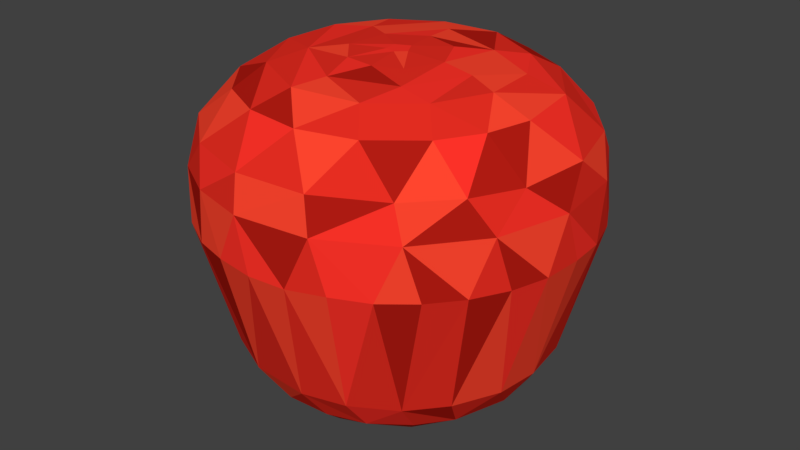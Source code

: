 # Source: Apple.blend  (saved by Blender 2.80.75; exported with 4.5.12 LTS)
import bpy
from mathutils import Matrix  # noqa: F401  (used for matrix-valued properties, if any)

bpy.ops.wm.read_factory_settings(use_empty=True)
scene = bpy.context.scene
scene.name = 'Scene'

# ---- collections
col_collection_1 = bpy.data.collections.new('Collection 1'); scene.collection.children.link(col_collection_1)

# ---- materials (node trees are filled in below, after node groups)
mat_apple1 = bpy.data.materials.new('Apple1')
mat_apple1.alpha_threshold = 0.0
mat_apple1.use_transparent_shadow = False
mat_apple1.diffuse_color = (0.8, 0.02655, 0.01561, 1.0)
mat_apple1.roughness = 0.5
mat_top1 = bpy.data.materials.new('Top1')
mat_top1.alpha_threshold = 0.0
mat_top1.use_transparent_shadow = False
mat_top1.diffuse_color = (0.5071, 0.2122, 0.008912, 1.0)
mat_top1.roughness = 0.5
mat_apple2 = bpy.data.materials.new('Apple2')
mat_apple2.alpha_threshold = 0.0
mat_apple2.use_transparent_shadow = False
mat_apple2.diffuse_color = (0.448, 0.0115, 0.006368, 1.0)
mat_apple2.roughness = 0.5
mat_apple3 = bpy.data.materials.new('Apple3')
mat_apple3.alpha_threshold = 0.0
mat_apple3.use_transparent_shadow = False
mat_apple3.diffuse_color = (1.0, 0.05953, 0.02757, 1.0)
mat_apple3.roughness = 0.5
mat_apple4 = bpy.data.materials.new('Apple4')
mat_apple4.alpha_threshold = 0.0
mat_apple4.use_transparent_shadow = False
mat_apple4.diffuse_color = (1.0, 0.03225, 0.02174, 1.0)
mat_apple4.roughness = 0.5
mat_top2_001 = bpy.data.materials.new('Top2.001')
mat_top2_001.alpha_threshold = 0.0
mat_top2_001.use_transparent_shadow = False
mat_top2_001.diffuse_color = (0.8, 0.2355, 0.04549, 1.0)
mat_top2_001.roughness = 0.5
mat_apple1_001 = bpy.data.materials.new('Apple1.001')
mat_apple1_001.alpha_threshold = 0.0
mat_apple1_001.use_transparent_shadow = False
mat_apple1_001.diffuse_color = (0.8, 0.02655, 0.01561, 1.0)
mat_apple1_001.roughness = 0.5
mat_top1_001 = bpy.data.materials.new('Top1.001')
mat_top1_001.alpha_threshold = 0.0
mat_top1_001.use_transparent_shadow = False
mat_top1_001.diffuse_color = (0.5071, 0.2122, 0.008912, 1.0)
mat_top1_001.roughness = 0.5
mat_apple2_001 = bpy.data.materials.new('Apple2.001')
mat_apple2_001.alpha_threshold = 0.0
mat_apple2_001.use_transparent_shadow = False
mat_apple2_001.diffuse_color = (0.448, 0.0115, 0.006368, 1.0)
mat_apple2_001.roughness = 0.5
mat_apple3_001 = bpy.data.materials.new('Apple3.001')
mat_apple3_001.alpha_threshold = 0.0
mat_apple3_001.use_transparent_shadow = False
mat_apple3_001.diffuse_color = (1.0, 0.05953, 0.02757, 1.0)
mat_apple3_001.roughness = 0.5
mat_apple4_001 = bpy.data.materials.new('Apple4.001')
mat_apple4_001.alpha_threshold = 0.0
mat_apple4_001.use_transparent_shadow = False
mat_apple4_001.diffuse_color = (1.0, 0.03225, 0.02174, 1.0)
mat_apple4_001.roughness = 0.5
mat_top2 = bpy.data.materials.new('Top2')
mat_top2.alpha_threshold = 0.0
mat_top2.use_transparent_shadow = False
mat_top2.diffuse_color = (0.8, 0.2387, 0.006567, 1.0)
mat_top2.roughness = 0.5

# ---- material node trees

# ---- world
world_world = bpy.data.worlds.new('World'); scene.world = world_world
world_world.color = (0.05088, 0.05088, 0.05088)
world_world.use_sun_shadow = False
world_world.sun_shadow_jitter_overblur = 0.0
world_world.cycles.sampling_method = 'MANUAL'

# ---- meshes
me_sphere = bpy.data.meshes.new('Sphere')
me_sphere.from_pydata([(-0.07893, 0.2421, 1.523), (-2.535e-08, 0.9451, 1.207), (-0.1054, 0.9914, 1.046), (0.003109, 1.005, 0.7757), (0.008934, 0.7744, 1.397), (0.1992, 0.9855, 0.7757), (0.1405, 0.7064, -0.04789), (0.1836, 0.575, 1.49), (0.2763, 0.911, 1.203), (0.2794, 0.958, 1.031), (0.3878, 0.9278, 0.784), (0.3138, 0.7579, 0.1091), (0.1758, 0.5712, -0.1502), (0.0453, 0.46, -0.2159), (0.3684, 0.6762, 1.396), (0.5518, 0.8258, 1.037), (0.5612, 0.8343, 0.7757), (0.3495, 0.6341, -0.04675), (0.6057, 0.7306, 1.208), (0.7597, 0.6461, 1.038), (0.7132, 0.7088, 0.7757), (0.5121, 0.6468, 0.1104), (0.5093, 0.5093, -0.04789), (0.3256, 0.3256, -0.2158), (0.1452, 0.2147, 1.523), (0.2377, 0.3702, 1.508), (0.4288, 0.4288, 1.489), (0.7858, 0.525, 1.207), (0.8376, 0.5562, 0.7758), (0.6834, 0.4566, 0.1114), (0.4326, 0.4164, -0.1506), (0.1838, 0.258, -0.2529), (0.02496, 0.06025, -0.2814), (0.6489, 0.4228, 1.397), (0.9492, 0.3062, 1.038), (0.9303, 0.3819, 0.784), (0.6429, 0.3331, -0.04675), (0.575, 0.1836, 1.489), (0.9121, 0.2642, 1.205), (0.9867, 0.1931, 0.7757), (0.7788, 0.2618, 0.1053), (0.7064, 0.1405, -0.04789), (0.5663, 0.1718, -0.1533), (0.7669, 0.06935, 1.396), (0.9451, -3.389e-07, 1.207), (1.006, -0.003224, 0.784), (0.4524, 0.07834, -0.2158), (0.253, 0.02296, 1.524), (0.4371, 0.05345, 1.509), (0.5972, -0.1188, 1.49), (0.9941, -0.08033, 1.038), (0.9855, -0.1992, 0.7757), (0.8197, -0.05613, 0.1053), (0.718, -0.08345, -0.04856), (0.7361, -0.2184, 1.397), (0.9048, -0.2842, 1.21), (0.9278, -0.3878, 0.784), (0.591, -0.1059, -0.1506), (0.155, -0.03082, -0.2738), (0.5965, -0.4895, 1.395), (0.8877, -0.4546, 1.038), (0.8343, -0.5612, 0.7757), (0.7358, -0.3656, 0.1053), (0.6314, -0.3519, -0.04856), (0.2, -0.159, 1.524), (0.7264, -0.6117, 1.205), (0.7088, -0.7134, 0.784), (0.5093, -0.5093, -0.04789), (0.4028, -0.2301, -0.2159), (0.4294, -0.4294, 1.488), (0.4431, -0.8392, 1.208), (0.6461, -0.7597, 1.038), (0.556, -0.8377, 0.7757), (0.5399, -0.6193, 0.1053), (0.4282, -0.4232, -0.1507), (0.3146, -0.1065, -0.2526), (0.3167, -0.3023, 1.507), (0.3819, -0.9301, 0.7757), (0.3331, -0.6429, -0.04675), (0.1842, -0.5743, 1.489), (0.2892, -0.7146, 1.398), (0.08367, -0.9446, 1.21), (0.3062, -0.9492, 1.038), (0.1931, -0.9867, 0.7757), (0.2533, -0.7851, 0.1104), (0.1405, -0.7064, -0.04789), (0.1752, -0.423, -0.2158), (-0.0356, -0.4366, 1.51), (-0.003224, -1.006, 0.784), (8.94e-05, -0.8203, 0.1091), (0.1104, -0.5874, -0.1528), (-0.06935, -0.7669, 1.396), (-0.08033, -0.9941, 1.038), (-0.1992, -0.9855, 0.7757), (-0.08345, -0.718, -0.04856), (-0.08983, -0.4516, -0.2159), (-0.00145, -0.2592, 1.523), (-0.1037, -0.5991, 1.49), (-0.2937, -0.709, 1.395), (-0.2871, -0.9052, 1.205), (-0.3876, -0.9277, 0.7757), (-0.2256, -0.7935, 0.1104), (-0.1768, -0.5682, -0.1515), (-0.525, -0.7858, 1.207), (-0.4546, -0.8877, 1.038), (-0.5612, -0.8343, 0.7757), (-0.4566, -0.6834, 0.1114), (-0.3519, -0.6314, -0.04856), (-0.04136, -0.3188, -0.2615), (-0.3745, -0.473, 1.489), (-0.499, -0.5868, 1.395), (-0.7132, -0.7088, 0.7757), (-0.6285, -0.5345, 0.1104), (-0.5093, -0.5093, -0.04789), (-0.1841, -0.1751, 1.522), (-0.744, -0.589, 1.208), (-0.7597, -0.6461, 1.038), (-0.8377, -0.556, 0.7757), (-0.4187, -0.4187, -0.1559), (-0.3238, -0.3238, -0.2158), (-0.2799, -0.1396, -0.2528), (-0.02955, -0.1486, -0.2774), (-0.3339, -0.2835, 1.507), (-0.6853, -0.3541, 1.394), (-0.9303, -0.3819, 0.784), (-0.7578, -0.314, 0.1091), (-0.6429, -0.3331, -0.04675), (-0.5558, -0.2466, 1.489), (-0.9127, -0.2595, 1.208), (-0.9492, -0.3062, 1.038), (-0.9867, -0.1931, 0.7757), (-0.7064, -0.1405, -0.04789), (-0.2508, -0.04461, 1.526), (-0.7669, -0.06935, 1.396), (-1.005, 0.003109, 0.7757), (-0.8195, -0.09525, 0.1104), (-0.5929, -0.1179, -0.1488), (-0.4516, -0.08983, -0.2159), (-0.9426, 0.1096, 1.208), (-0.9941, 0.08033, 1.038), (-0.9857, 0.1993, 0.784), (-0.718, 0.08345, -0.04856), (-0.4415, 0.04349, 1.508), (-0.5992, 0.1062, 1.488), (-0.7337, 0.2226, 1.398), (-0.8289, 0.4619, 1.208), (-0.9176, 0.3801, 1.037), (-0.9277, 0.3876, 0.7757), (-0.793, 0.215, 0.1053), (-0.5682, 0.1768, -0.1515), (-0.2249, 0.118, 1.523), (-0.8344, 0.5614, 0.784), (-0.6821, 0.4557, 0.1091), (-0.6314, 0.3519, -0.04856), (-0.603, 0.481, 1.394), (-0.589, 0.744, 1.208), (-0.7819, 0.6191, 1.038), (-0.7088, 0.7132, 0.7757), (-0.5093, 0.5093, -0.04789), (-0.4575, 0.3754, -0.1533), (-0.4076, 0.2179, -0.2159), (-0.2889, 0.1299, -0.2436), (-0.2046, 0.3829, 1.507), (-0.4379, 0.4221, 1.489), (-0.556, 0.8377, 0.7757), (-0.5345, 0.6285, 0.1104), (-0.3668, 0.6801, 1.394), (-0.4855, 0.8712, 1.038), (-0.3819, 0.9301, 0.7757), (-0.3331, 0.6429, -0.04675), (-0.2824, 0.5283, -0.149), (-0.2152, 0.4026, -0.2158), (-0.1388, 0.05747, -0.2619), (-0.1188, 0.5972, 1.488), (-0.2679, 0.9081, 1.21), (-0.193, 0.9869, 0.784), (-0.2356, 0.7908, 0.1099), (0.06645, 0.8223, 0.1104), (-0.07049, 0.7157, -0.05256), (-0.05801, 0.589, -0.1533), (-0.08231, 0.3017, -0.2551), (0.02688, 0.05389, 1.534), (0.06019, -0.0182, 1.534), (-0.01364, -0.05974, 1.534), (-0.05788, -0.01154, 1.534), (-0.03952, 0.04544, 1.534)], [], [(162, 7, 173), (177, 6, 178), (178, 12, 179), (1, 4, 8), (2, 8, 9), (13, 31, 180), (3, 9, 5), (0, 25, 162), (5, 10, 11), (5, 11, 177), (6, 11, 17), (7, 14, 4), (5, 9, 10), (114, 183, 184), (12, 23, 13), (8, 15, 9), (10, 15, 16), (10, 16, 11), (7, 25, 26), (12, 17, 30), (14, 18, 8), (17, 21, 22), (26, 33, 14), (18, 19, 15), (16, 19, 20), (20, 19, 28), (20, 29, 21), (22, 29, 36), (33, 27, 18), (25, 37, 26), (30, 36, 42), (27, 33, 38), (23, 42, 46), (27, 34, 19), (23, 75, 31), (28, 34, 35), (31, 58, 32), (28, 35, 40), (24, 48, 25), (35, 34, 39), (35, 39, 40), (36, 40, 41), (37, 43, 33), (41, 52, 53), (41, 57, 42), (43, 44, 38), (38, 50, 34), (39, 50, 45), (39, 45, 52), (39, 52, 40), (37, 48, 49), (45, 51, 52), (49, 54, 43), (43, 55, 44), (46, 57, 68), (45, 50, 51), (55, 60, 50), (51, 60, 56), (96, 183, 114), (51, 56, 62), (47, 76, 48), (51, 62, 52), (53, 62, 63), (56, 61, 62), (76, 69, 49), (49, 59, 54), (63, 74, 57), (55, 59, 65), (56, 60, 61), (65, 71, 60), (61, 71, 66), (61, 66, 73), (61, 73, 62), (63, 73, 67), (32, 58, 121), (66, 72, 73), (67, 73, 78), (59, 69, 80), (59, 70, 65), (68, 74, 86), (66, 71, 72), (58, 75, 121), (70, 82, 71), (86, 108, 75), (72, 82, 77), (72, 84, 73), (69, 76, 79), (74, 78, 90), (96, 87, 76), (78, 84, 85), (80, 81, 70), (77, 82, 83), (114, 184, 132), (81, 92, 82), (83, 92, 88), (96, 182, 183), (83, 88, 89), (83, 89, 84), (87, 97, 79), (85, 89, 94), (80, 97, 91), (90, 95, 86), (90, 94, 102), (81, 91, 99), (88, 92, 93), (88, 93, 89), (93, 104, 100), (24, 182, 47), (94, 101, 107), (91, 97, 98), (99, 104, 92), (87, 109, 97), (98, 109, 110), (102, 107, 118), (98, 103, 99), (95, 118, 119), (100, 104, 105), (132, 184, 150), (96, 122, 87), (100, 106, 101), (105, 116, 111), (105, 112, 106), (107, 112, 113), (103, 110, 115), (103, 116, 104), (119, 120, 108), (113, 112, 126), (110, 127, 123), (111, 116, 117), (122, 127, 109), (120, 172, 121), (32, 121, 172), (117, 124, 125), (117, 125, 112), (126, 136, 118), (115, 123, 128), (118, 137, 119), (115, 129, 116), (117, 129, 124), (124, 129, 130), (124, 130, 125), (132, 142, 122), (126, 135, 131), (127, 133, 123), (142, 143, 127), (131, 135, 141), (128, 133, 138), (128, 139, 129), (120, 137, 161), (130, 139, 134), (137, 149, 160), (134, 139, 140), (134, 140, 148), (134, 148, 135), (143, 144, 133), (136, 141, 149), (140, 147, 148), (141, 148, 153), (138, 144, 145), (138, 146, 139), (140, 146, 147), (145, 156, 146), (147, 156, 151), (147, 151, 152), (142, 150, 162), (147, 152, 148), (143, 162, 163), (144, 163, 154), (149, 153, 159), (153, 165, 158), (145, 154, 155), (151, 156, 157), (151, 157, 152), (155, 167, 156), (161, 171, 180), (157, 167, 164), (158, 165, 169), (163, 166, 154), (158, 170, 159), (159, 171, 160), (164, 176, 165), (163, 162, 173), (155, 166, 174), (164, 167, 168), (168, 2, 175), (172, 180, 32), (168, 175, 176), (169, 176, 178), (173, 4, 166), (170, 178, 179), (171, 179, 13), (174, 2, 167), (174, 4, 1), (175, 2, 3), (175, 3, 176), (162, 25, 7), (173, 7, 4), (178, 6, 12), (179, 12, 13), (2, 1, 8), (3, 2, 9), (180, 31, 32), (0, 24, 25), (3, 5, 177), (6, 177, 11), (6, 17, 12), (4, 14, 8), (12, 30, 23), (8, 18, 15), (31, 13, 23), (10, 9, 15), (11, 16, 21), (17, 11, 21), (7, 26, 14), (16, 20, 21), (30, 17, 22), (14, 33, 18), (16, 15, 19), (64, 47, 182), (0, 150, 185), (20, 28, 29), (22, 21, 29), (22, 36, 30), (18, 27, 19), (25, 48, 37), (36, 29, 40), (33, 26, 37), (23, 30, 42), (27, 38, 34), (23, 46, 75), (28, 19, 34), (31, 75, 58), (24, 47, 48), (29, 28, 40), (42, 36, 41), (33, 43, 38), (41, 40, 52), (43, 37, 49), (41, 53, 57), (42, 57, 46), (38, 44, 50), (39, 34, 50), (43, 54, 55), (44, 55, 50), (75, 46, 68), (53, 63, 57), (51, 50, 60), (47, 64, 76), (49, 48, 76), (53, 52, 62), (24, 0, 181), (49, 69, 59), (55, 54, 59), (68, 57, 74), (55, 65, 60), (63, 67, 74), (61, 60, 71), (63, 62, 73), (67, 78, 74), (59, 80, 70), (65, 70, 71), (75, 68, 86), (86, 74, 90), (72, 71, 82), (75, 108, 121), (64, 96, 76), (72, 77, 84), (78, 73, 84), (80, 69, 79), (77, 83, 84), (76, 87, 79), (90, 78, 85), (70, 81, 82), (108, 86, 95), (83, 82, 92), (96, 64, 182), (85, 84, 89), (80, 79, 97), (85, 94, 90), (81, 80, 91), (89, 93, 101), (94, 89, 101), (95, 90, 102), (81, 99, 92), (93, 92, 104), (24, 181, 182), (93, 100, 101), (94, 107, 102), (99, 91, 98), (87, 122, 109), (107, 101, 106), (98, 97, 109), (98, 110, 103), (95, 102, 118), (99, 103, 104), (108, 95, 119), (96, 114, 122), (100, 105, 106), (105, 104, 116), (108, 120, 121), (105, 111, 112), (107, 106, 112), (107, 113, 118), (103, 115, 116), (110, 109, 127), (113, 126, 118), (110, 123, 115), (111, 117, 112), (114, 132, 122), (126, 112, 125), (118, 136, 137), (115, 128, 129), (120, 119, 137), (117, 116, 129), (136, 126, 131), (123, 133, 128), (125, 130, 135), (122, 142, 127), (126, 125, 135), (130, 134, 135), (133, 127, 143), (131, 141, 136), (128, 138, 139), (130, 129, 139), (120, 161, 172), (133, 144, 138), (137, 136, 149), (161, 137, 160), (142, 132, 150), (141, 135, 148), (141, 153, 149), (138, 145, 146), (140, 139, 146), (0, 185, 181), (160, 149, 159), (147, 146, 156), (143, 142, 162), (153, 148, 152), (144, 143, 163), (145, 144, 154), (152, 157, 165), (153, 152, 165), (153, 158, 159), (145, 155, 156), (161, 160, 171), (157, 156, 167), (161, 180, 172), (150, 184, 185), (162, 150, 0), (157, 164, 165), (158, 169, 170), (155, 154, 166), (159, 170, 171), (164, 168, 176), (169, 165, 176), (166, 163, 173), (155, 174, 167), (180, 171, 13), (168, 167, 2), (170, 169, 178), (166, 4, 174), (171, 170, 179), (178, 176, 177), (2, 174, 1), (176, 3, 177), (181, 185, 184, 183, 182)])
me_sphere.polygons.foreach_set('material_index', [0, 4, 4, 4, 4, 0, 0, 0, 0, 4, 2, 0, 2, 3, 4, 4, 4, 0, 3, 3, 4, 0, 2, 4, 0, 2, 4, 4, 0, 0, 0, 0, 3, 4, 4, 4, 0, 0, 3, 3, 2, 0, 4, 3, 2, 2, 3, 0, 2, 3, 3, 3, 4, 0, 2, 3, 0, 2, 0, 0, 3, 4, 4, 0, 0, 2, 0, 2, 0, 4, 3, 3, 0, 0, 3, 4, 2, 0, 4, 0, 0, 0, 4, 0, 4, 4, 4, 0, 3, 0, 0, 0, 0, 0, 4, 0, 3, 0, 3, 4, 3, 3, 0, 3, 0, 3, 2, 0, 0, 3, 4, 0, 0, 3, 2, 2, 0, 0, 4, 3, 2, 0, 0, 3, 2, 3, 4, 0, 3, 4, 2, 0, 4, 0, 4, 0, 3, 4, 4, 0, 3, 2, 0, 0, 3, 0, 0, 3, 3, 4, 2, 4, 3, 0, 2, 2, 2, 0, 0, 0, 3, 0, 3, 4, 0, 4, 0, 2, 4, 0, 3, 4, 3, 2, 2, 0, 0, 2, 2, 4, 2, 0, 0, 4, 4, 2, 3, 4, 4, 4, 2, 2, 2, 0, 0, 4, 3, 3, 0, 0, 3, 4, 0, 4, 4, 0, 4, 0, 0, 0, 4, 4, 0, 4, 4, 0, 2, 0, 0, 0, 0, 0, 0, 4, 3, 4, 2, 2, 0, 4, 3, 3, 4, 4, 3, 4, 0, 4, 2, 0, 0, 3, 0, 0, 0, 3, 4, 2, 2, 2, 0, 2, 4, 2, 3, 0, 0, 0, 4, 0, 0, 3, 4, 0, 0, 4, 0, 0, 4, 4, 3, 4, 3, 3, 0, 0, 0, 0, 2, 4, 3, 0, 0, 2, 3, 0, 4, 3, 2, 4, 0, 0, 4, 4, 0, 4, 0, 2, 3, 3, 0, 2, 4, 3, 0, 3, 2, 2, 0, 4, 4, 2, 4, 4, 0, 3, 0, 0, 0, 3, 3, 3, 3, 2, 0, 4, 3, 0, 4, 3, 0, 4, 3, 4, 2, 2, 4, 0, 0, 3, 2, 4, 2, 0, 0, 3, 0, 4, 3, 0, 3, 3, 0, 0, 4, 0, 4, 0, 0, 0, 0, 3, 0, 4, 0, 4])
_uv = me_sphere.uv_layers.new(name='UVMap')
_uv.uv.foreach_set('vector', [0.2682, 0.2822, 0.2664, 0.154, 0.3015, 0.231, 0.4367, 0.8553, 0.3952, 0.8527, 0.4029, 0.8008, 0.7729, 0.3826, 0.7581, 0.3006, 0.7936, 0.3517, 0.364, 0.1512, 0.3255, 0.1729, 0.3292, 0.08276, 0.6536, 0.8585, 0.6702, 0.946, 0.634, 0.9502, 0.7984, 0.3023, 0.8062, 0.2305, 0.843, 0.2938, 0.5908, 0.8821, 0.634, 0.9502, 0.5823, 0.9286, 0.2284, 0.2676, 0.2206, 0.1671, 0.2682, 0.2822, 0.8111, 0.9547, 0.802, 0.9139, 0.9568, 0.8772, 0.5823, 0.9286, 0.4244, 0.9079, 0.4367, 0.8553, 1.0, 0.8867, 0.9568, 0.8772, 0.9919, 0.8393, 0.2664, 0.154, 0.2693, 0.09111, 0.3255, 0.1729, 0.8111, 0.9547, 0.7521, 0.9373, 0.802, 0.9139, 0.1559, 0.3514, 0.1641, 0.2901, 0.1782, 0.2953, 0.7581, 0.3006, 0.7729, 0.2165, 0.7984, 0.3023, 0.7155, 0.9258, 0.7413, 0.8656, 0.7521, 0.9373, 0.802, 0.9139, 0.7413, 0.8656, 0.798, 0.8658, 0.802, 0.9139, 0.798, 0.8658, 0.9568, 0.8772, 0.2664, 0.154, 0.2206, 0.1671, 0.2122, 0.1089, 0.7581, 0.3006, 0.7166, 0.2802, 0.7395, 0.2152, 0.2693, 0.09111, 0.2596, 0.01998, 0.3292, 0.08276, 0.9919, 0.8393, 0.9499, 0.8211, 0.9876, 0.7847, 0.2122, 0.1089, 0.1902, 0.05104, 0.2693, 0.09111, 0.7034, 0.8336, 0.7355, 0.79, 0.7413, 0.8656, 0.798, 0.8658, 0.7355, 0.79, 0.7938, 0.8121, 0.7938, 0.8121, 0.7355, 0.79, 0.7913, 0.755, 0.7938, 0.8121, 0.9459, 0.7477, 0.9499, 0.8211, 0.9876, 0.7847, 0.9459, 0.7477, 0.985, 0.7202, 0.1902, 0.05104, 0.2003, 0.0, 0.2596, 0.01998, 0.2206, 0.1671, 0.1485, 0.1032, 0.2122, 0.1089, 0.7395, 0.2152, 0.714, 0.1556, 0.7546, 0.1351, 0.2003, 0.0, 0.1902, 0.05104, 0.1354, 0.00164, 0.7729, 0.2165, 0.7546, 0.1351, 0.7895, 0.1373, 0.6998, 0.755, 0.734, 0.6747, 0.7355, 0.79, 0.7729, 0.2165, 0.8397, 0.1251, 0.8062, 0.2305, 0.7913, 0.755, 0.734, 0.6747, 0.789, 0.6965, 0.8062, 0.2305, 0.8533, 0.174, 0.8603, 0.2201, 0.7913, 0.755, 0.789, 0.6965, 0.947, 0.6834, 0.2002, 0.212, 0.1371, 0.1569, 0.2206, 0.1671, 0.789, 0.6965, 0.734, 0.6747, 0.7922, 0.639, 0.789, 0.6965, 0.7922, 0.639, 0.947, 0.6834, 0.985, 0.7202, 0.947, 0.6834, 0.9863, 0.6608, 0.1485, 0.1032, 0.1078, 0.06732, 0.1902, 0.05104, 0.9863, 0.6608, 0.9517, 0.594, 0.9906, 0.6001, 0.7326, 0.101, 0.7922, 0.06996, 0.7546, 0.1351, 0.1078, 0.06732, 0.07936, 0.02844, 0.1354, 0.00164, 0.6999, 0.6691, 0.74, 0.5667, 0.734, 0.6747, 0.7922, 0.639, 0.74, 0.5667, 0.7936, 0.5847, 0.7922, 0.639, 0.7936, 0.5847, 0.9517, 0.594, 0.7922, 0.639, 0.9517, 0.594, 0.947, 0.6834, 0.1485, 0.1032, 0.1371, 0.1569, 0.08589, 0.1379, 0.7936, 0.5847, 0.8003, 0.5357, 0.9517, 0.594, 0.08589, 0.1379, 0.05348, 0.1141, 0.1078, 0.06732, 0.1078, 0.06732, 0.02674, 0.07728, 0.07936, 0.02844, 0.7895, 0.1373, 0.7922, 0.06996, 0.8439, 0.08044, 0.7936, 0.5847, 0.74, 0.5667, 0.8003, 0.5357, 0.6649, 0.05332, 0.6241, 0.08376, 0.6284, 0.0, 0.568, 0.02061, 0.6241, 0.08376, 0.5677, 0.06385, 0.1206, 0.3144, 0.1641, 0.2901, 0.1559, 0.3514, 0.8003, 0.5357, 0.805, 0.4938, 0.9619, 0.5238, 0.151, 0.2093, 0.07847, 0.2365, 0.1371, 0.1569, 0.8003, 0.5357, 0.9619, 0.5238, 0.9517, 0.594, 0.9906, 0.6001, 0.9619, 0.5238, 1.0, 0.5411, 0.5677, 0.06385, 0.5643, 0.1139, 0.418, 0.1106, 0.07847, 0.2365, 0.04105, 0.224, 0.08589, 0.1379, 0.08589, 0.1379, 0.01366, 0.1874, 0.05348, 0.1141, 0.8189, 0.009447, 0.8665, 0.03409, 0.7922, 0.06996, 0.6649, 0.05332, 0.7065, 0.1627, 0.6609, 0.1484, 0.5677, 0.06385, 0.6241, 0.08376, 0.5643, 0.1139, 0.6609, 0.1484, 0.6221, 0.1915, 0.6241, 0.08376, 0.5643, 0.1139, 0.6221, 0.1915, 0.5652, 0.169, 0.5643, 0.1139, 0.5652, 0.169, 0.4163, 0.199, 0.5643, 0.1139, 0.4163, 0.199, 0.418, 0.1106, 0.3847, 0.1354, 0.4163, 0.199, 0.3838, 0.1904, 0.8603, 0.2201, 0.8533, 0.174, 0.901, 0.1858, 0.5652, 0.169, 0.5631, 0.2267, 0.4163, 0.199, 0.3838, 0.1904, 0.4163, 0.199, 0.3839, 0.2555, 0.01366, 0.1874, 0.04105, 0.224, 0.0, 0.2989, 0.7065, 0.1627, 0.6611, 0.255, 0.6609, 0.1484, 0.8439, 0.08044, 0.8665, 0.03409, 0.91, 0.08462, 0.5652, 0.169, 0.6221, 0.1915, 0.5631, 0.2267, 0.8533, 0.174, 0.8397, 0.1251, 0.901, 0.1858, 0.6611, 0.255, 0.6228, 0.3069, 0.6221, 0.1915, 0.91, 0.08462, 0.9297, 0.151, 0.8397, 0.1251, 0.5631, 0.2267, 0.6228, 0.3069, 0.5636, 0.2851, 0.5631, 0.2267, 0.4179, 0.2971, 0.4163, 0.199, 0.04105, 0.224, 0.07847, 0.2365, 0.0371, 0.3083, 0.8665, 0.03409, 0.9113, 0.006672, 0.943, 0.06268, 0.1206, 0.3144, 0.08752, 0.3477, 0.07847, 0.2365, 0.3839, 0.2555, 0.4179, 0.2971, 0.3847, 0.3142, 0.7071, 0.2751, 0.6636, 0.3626, 0.6611, 0.255, 0.5636, 0.2851, 0.6228, 0.3069, 0.5646, 0.3418, 0.1559, 0.3514, 0.1782, 0.2953, 0.1887, 0.3515, 0.6636, 0.3626, 0.6261, 0.4122, 0.6228, 0.3069, 0.5646, 0.3418, 0.6261, 0.4122, 0.5682, 0.3947, 0.1206, 0.3144, 0.1649, 0.265, 0.1641, 0.2901, 0.5646, 0.3418, 0.5682, 0.3947, 0.4196, 0.367, 0.5646, 0.3418, 0.4196, 0.367, 0.4179, 0.2971, 0.08752, 0.3477, 0.06147, 0.3877, 0.0371, 0.3083, 0.3182, 0.5918, 0.3183, 0.6608, 0.2889, 0.6228, 0.0, 0.2989, 0.06147, 0.3877, 0.02611, 0.4006, 0.943, 0.06268, 0.9575, 0.132, 0.91, 0.08462, 0.2933, 0.5575, 0.2889, 0.6228, 0.2496, 0.5941, 0.6636, 0.3626, 0.7093, 0.3744, 0.6669, 0.4512, 0.5682, 0.3947, 0.6261, 0.4122, 0.5686, 0.4417, 0.5682, 0.3947, 0.5686, 0.4417, 0.4196, 0.367, 0.5686, 0.4417, 0.6313, 0.4916, 0.5713, 0.481, 0.2002, 0.212, 0.1649, 0.265, 0.151, 0.2093, 0.2889, 0.6228, 0.2819, 0.6883, 0.236, 0.6492, 0.02611, 0.4006, 0.06147, 0.3877, 0.06049, 0.4521, 0.6669, 0.4512, 0.6313, 0.4916, 0.6261, 0.4122, 0.08752, 0.3477, 0.1142, 0.4423, 0.06147, 0.3877, 0.06049, 0.4521, 0.1142, 0.4423, 0.1058, 0.49, 0.2496, 0.5941, 0.236, 0.6492, 0.1895, 0.6091, 0.06049, 0.4521, 0.0723, 0.5225, 0.0243, 0.4756, 0.2415, 0.5543, 0.1895, 0.6091, 0.1862, 0.5716, 0.2817, 0.8851, 0.2649, 0.953, 0.241, 0.8981, 0.1887, 0.3515, 0.1782, 0.2953, 0.2186, 0.3228, 0.1206, 0.3144, 0.1484, 0.4059, 0.08752, 0.3477, 0.2817, 0.8851, 0.2302, 0.7074, 0.2819, 0.6883, 0.241, 0.8981, 0.1797, 0.9675, 0.1976, 0.9047, 0.241, 0.8981, 0.18, 0.7139, 0.2302, 0.7074, 0.236, 0.6492, 0.18, 0.7139, 0.1925, 0.6571, 0.0723, 0.5225, 0.1058, 0.49, 0.1338, 0.5539, 0.2368, 0.9921, 0.1797, 0.9675, 0.2649, 0.953, 0.9764, 0.207, 0.9416, 0.238, 0.9297, 0.151, 0.1925, 0.6571, 0.18, 0.7139, 0.1428, 0.656, 0.1058, 0.49, 0.1778, 0.4598, 0.1711, 0.508, 0.1976, 0.9047, 0.1797, 0.9675, 0.1533, 0.9047, 0.1484, 0.4059, 0.1778, 0.4598, 0.1142, 0.4423, 0.9416, 0.238, 0.8878, 0.2525, 0.901, 0.1858, 0.8603, 0.2201, 0.901, 0.1858, 0.8878, 0.2525, 0.1533, 0.9047, 0.1098, 0.9001, 0.1231, 0.7069, 0.1533, 0.9047, 0.1231, 0.7069, 0.18, 0.7139, 0.1428, 0.656, 0.1122, 0.6013, 0.1895, 0.6091, 0.1338, 0.5539, 0.1711, 0.508, 0.2167, 0.5543, 0.1895, 0.6091, 0.1272, 0.5632, 0.1862, 0.5716, 0.1716, 1.0, 0.09345, 0.9557, 0.1797, 0.9675, 0.1533, 0.9047, 0.09345, 0.9557, 0.1098, 0.9001, 0.1098, 0.9001, 0.09345, 0.9557, 0.06874, 0.8851, 0.1098, 0.9001, 0.06874, 0.8851, 0.1231, 0.7069, 0.1887, 0.3515, 0.2245, 0.3905, 0.1484, 0.4059, 0.1428, 0.656, 0.07608, 0.6916, 0.1001, 0.6433, 0.1778, 0.4598, 0.2362, 0.4913, 0.1711, 0.508, 0.2245, 0.3905, 0.2525, 0.4239, 0.1778, 0.4598, 0.1001, 0.6433, 0.07608, 0.6916, 0.0592, 0.6202, 0.2167, 0.5543, 0.2362, 0.4913, 0.2933, 0.5126, 0.09009, 0.9867, 0.01931, 0.9196, 0.09345, 0.9557, 0.9416, 0.238, 0.9621, 0.2835, 0.9025, 0.2983, 0.06874, 0.8851, 0.01931, 0.9196, 0.03168, 0.8663, 0.9621, 0.2835, 0.9387, 0.3655, 0.9087, 0.3413, 0.03168, 0.8663, 0.01931, 0.9196, 0.0, 0.8442, 0.03168, 0.8663, 0.0, 0.8442, 0.02535, 0.6531, 0.03168, 0.8663, 0.02535, 0.6531, 0.07608, 0.6916, 0.2525, 0.4239, 0.291, 0.4433, 0.2362, 0.4913, 0.1122, 0.6013, 0.0592, 0.6202, 0.06398, 0.5652, 0.6045, 0.5086, 0.6068, 0.552, 0.4491, 0.5448, 0.4081, 0.5401, 0.4491, 0.5448, 0.4137, 0.6032, 0.2933, 0.5126, 0.291, 0.4433, 0.352, 0.4352, 0.6924, 0.515, 0.6632, 0.5592, 0.6564, 0.4938, 0.6045, 0.5086, 0.6632, 0.5592, 0.6068, 0.552, 0.6998, 0.5979, 0.6662, 0.6302, 0.6632, 0.5592, 0.6068, 0.552, 0.6662, 0.6302, 0.6107, 0.6025, 0.6068, 0.552, 0.6107, 0.6025, 0.4536, 0.6099, 0.2245, 0.3905, 0.2186, 0.3228, 0.2682, 0.2822, 0.6068, 0.552, 0.4536, 0.6099, 0.4491, 0.5448, 0.2525, 0.4239, 0.2682, 0.2822, 0.2991, 0.3388, 0.291, 0.4433, 0.2991, 0.3388, 0.3293, 0.374, 0.9387, 0.3655, 0.9189, 0.4172, 0.8908, 0.3862, 0.4137, 0.6032, 0.4539, 0.6737, 0.4143, 0.6583, 0.352, 0.4352, 0.3293, 0.374, 0.3838, 0.3339, 0.6107, 0.6025, 0.6662, 0.6302, 0.609, 0.6574, 0.6107, 0.6025, 0.609, 0.6574, 0.4536, 0.6099, 0.6998, 0.7019, 0.6629, 0.7438, 0.6662, 0.6302, 0.9025, 0.2983, 0.8495, 0.3425, 0.843, 0.2938, 0.609, 0.6574, 0.6629, 0.7438, 0.6072, 0.7151, 0.4143, 0.6583, 0.4539, 0.6737, 0.4121, 0.7234, 0.2991, 0.3388, 0.345, 0.2849, 0.3293, 0.374, 0.8753, 0.4266, 0.8391, 0.3839, 0.8908, 0.3862, 0.8908, 0.3862, 0.8495, 0.3425, 0.9087, 0.3413, 0.6072, 0.7151, 0.4474, 0.7742, 0.4539, 0.6737, 0.2991, 0.3388, 0.2682, 0.2822, 0.3015, 0.231, 0.3838, 0.3339, 0.345, 0.2849, 0.3838, 0.227, 0.6072, 0.7151, 0.6629, 0.7438, 0.6034, 0.7733, 0.6034, 0.7733, 0.6536, 0.8585, 0.5997, 0.8299, 0.8878, 0.2525, 0.843, 0.2938, 0.8603, 0.2201, 0.6034, 0.7733, 0.5997, 0.8299, 0.4474, 0.7742, 0.4121, 0.7234, 0.4474, 0.7742, 0.4029, 0.8008, 0.3015, 0.231, 0.3255, 0.1729, 0.345, 0.2849, 0.8391, 0.3839, 0.7729, 0.3826, 0.7936, 0.3517, 0.8495, 0.3425, 0.7936, 0.3517, 0.7984, 0.3023, 0.6931, 0.8083, 0.6536, 0.8585, 0.6629, 0.7438, 0.3838, 0.227, 0.3255, 0.1729, 0.364, 0.1512, 0.5997, 0.8299, 0.6536, 0.8585, 0.5908, 0.8821, 0.5997, 0.8299, 0.5908, 0.8821, 0.4474, 0.7742, 0.2682, 0.2822, 0.2206, 0.1671, 0.2664, 0.154, 0.3015, 0.231, 0.2664, 0.154, 0.3255, 0.1729, 0.7729, 0.3826, 0.7398, 0.338, 0.7581, 0.3006, 0.7936, 0.3517, 0.7581, 0.3006, 0.7984, 0.3023, 0.6536, 0.8585, 0.6832, 0.8815, 0.6702, 0.946, 0.5908, 0.8821, 0.6536, 0.8585, 0.634, 0.9502, 0.843, 0.2938, 0.8062, 0.2305, 0.8603, 0.2201, 0.2284, 0.2676, 0.2002, 0.212, 0.2206, 0.1671, 0.5908, 0.8821, 0.5823, 0.9286, 0.4367, 0.8553, 0.3952, 0.8527, 0.4367, 0.8553, 0.4244, 0.9079, 0.7398, 0.338, 0.7166, 0.2802, 0.7581, 0.3006, 0.3255, 0.1729, 0.2693, 0.09111, 0.3292, 0.08276, 0.7581, 0.3006, 0.7395, 0.2152, 0.7729, 0.2165, 0.7155, 0.9258, 0.7034, 0.8336, 0.7413, 0.8656, 0.8062, 0.2305, 0.7984, 0.3023, 0.7729, 0.2165, 0.802, 0.9139, 0.7521, 0.9373, 0.7413, 0.8656, 0.9568, 0.8772, 0.798, 0.8658, 0.9499, 0.8211, 0.9919, 0.8393, 0.9568, 0.8772, 0.9499, 0.8211, 0.2664, 0.154, 0.2122, 0.1089, 0.2693, 0.09111, 0.798, 0.8658, 0.7938, 0.8121, 0.9499, 0.8211, 0.7395, 0.2152, 0.7166, 0.2802, 0.7093, 0.2208, 0.2693, 0.09111, 0.1902, 0.05104, 0.2596, 0.01998, 0.798, 0.8658, 0.7413, 0.8656, 0.7355, 0.79, 0.1201, 0.2478, 0.151, 0.2093, 0.1649, 0.265, 0.2284, 0.2676, 0.2186, 0.3228, 0.1877, 0.2828, 0.7938, 0.8121, 0.7913, 0.755, 0.9459, 0.7477, 0.9876, 0.7847, 0.9499, 0.8211, 0.9459, 0.7477, 0.7093, 0.2208, 0.714, 0.1556, 0.7395, 0.2152, 0.7034, 0.8336, 0.6998, 0.755, 0.7355, 0.79, 0.2206, 0.1671, 0.1371, 0.1569, 0.1485, 0.1032, 0.985, 0.7202, 0.9459, 0.7477, 0.947, 0.6834, 0.1902, 0.05104, 0.2122, 0.1089, 0.1485, 0.1032, 0.7729, 0.2165, 0.7395, 0.2152, 0.7546, 0.1351, 0.6998, 0.755, 0.6999, 0.6691, 0.734, 0.6747, 0.7729, 0.2165, 0.7895, 0.1373, 0.8397, 0.1251, 0.7913, 0.755, 0.7355, 0.79, 0.734, 0.6747, 0.8062, 0.2305, 0.8397, 0.1251, 0.8533, 0.174, 0.2002, 0.212, 0.151, 0.2093, 0.1371, 0.1569, 0.9459, 0.7477, 0.7913, 0.755, 0.947, 0.6834, 0.7546, 0.1351, 0.714, 0.1556, 0.7326, 0.101, 0.1902, 0.05104, 0.1078, 0.06732, 0.1354, 0.00164, 0.9863, 0.6608, 0.947, 0.6834, 0.9517, 0.594, 0.1078, 0.06732, 0.1485, 0.1032, 0.08589, 0.1379, 0.7326, 0.101, 0.7645, 0.05012, 0.7922, 0.06996, 0.7546, 0.1351, 0.7922, 0.06996, 0.7895, 0.1373, 0.6999, 0.6691, 0.7035, 0.595, 0.74, 0.5667, 0.7922, 0.639, 0.734, 0.6747, 0.74, 0.5667, 0.1078, 0.06732, 0.05348, 0.1141, 0.02674, 0.07728, 0.7035, 0.595, 0.7105, 0.5255, 0.74, 0.5667, 0.8397, 0.1251, 0.7895, 0.1373, 0.8439, 0.08044, 0.7645, 0.05012, 0.8189, 0.009447, 0.7922, 0.06996, 0.568, 0.02061, 0.6284, 0.0, 0.6241, 0.08376, 0.151, 0.2093, 0.1201, 0.2478, 0.07847, 0.2365, 0.08589, 0.1379, 0.1371, 0.1569, 0.07847, 0.2365, 0.9906, 0.6001, 0.9517, 0.594, 0.9619, 0.5238, 0.2002, 0.212, 0.2284, 0.2676, 0.1827, 0.2641, 0.08589, 0.1379, 0.04105, 0.224, 0.01366, 0.1874, 0.6649, 0.05332, 0.7093, 0.08605, 0.7065, 0.1627, 0.8439, 0.08044, 0.7922, 0.06996, 0.8665, 0.03409, 0.6649, 0.05332, 0.6609, 0.1484, 0.6241, 0.08376, 0.8189, 0.009447, 0.8625, 0.0, 0.8665, 0.03409, 0.5643, 0.1139, 0.6241, 0.08376, 0.6221, 0.1915, 0.3847, 0.1354, 0.418, 0.1106, 0.4163, 0.199, 0.8625, 0.0, 0.9113, 0.006672, 0.8665, 0.03409, 0.7065, 0.1627, 0.7071, 0.2751, 0.6611, 0.255, 0.6609, 0.1484, 0.6611, 0.255, 0.6221, 0.1915, 0.8397, 0.1251, 0.8439, 0.08044, 0.91, 0.08462, 0.91, 0.08462, 0.8665, 0.03409, 0.943, 0.06268, 0.5631, 0.2267, 0.6221, 0.1915, 0.6228, 0.3069, 0.8397, 0.1251, 0.9297, 0.151, 0.901, 0.1858, 0.1201, 0.2478, 0.1206, 0.3144, 0.07847, 0.2365, 0.5631, 0.2267, 0.5636, 0.2851, 0.4179, 0.2971, 0.3839, 0.2555, 0.4163, 0.199, 0.4179, 0.2971, 0.0, 0.2989, 0.04105, 0.224, 0.0371, 0.3083, 0.5636, 0.2851, 0.5646, 0.3418, 0.4179, 0.2971, 0.07847, 0.2365, 0.08752, 0.3477, 0.0371, 0.3083, 0.943, 0.06268, 0.9113, 0.006672, 0.9522, 0.03181, 0.6611, 0.255, 0.6636, 0.3626, 0.6228, 0.3069, 0.9297, 0.151, 0.91, 0.08462, 0.9575, 0.132, 0.5646, 0.3418, 0.6228, 0.3069, 0.6261, 0.4122, 0.1206, 0.3144, 0.1201, 0.2478, 0.1649, 0.265, 0.3847, 0.3142, 0.4179, 0.2971, 0.4196, 0.367, 0.0, 0.2989, 0.0371, 0.3083, 0.06147, 0.3877, 0.3182, 0.5918, 0.2889, 0.6228, 0.2933, 0.5575, 0.6636, 0.3626, 0.7071, 0.2751, 0.7093, 0.3744, 0.4196, 0.367, 0.5686, 0.4417, 0.4226, 0.4205, 0.2889, 0.6228, 0.3183, 0.6608, 0.2819, 0.6883, 0.9575, 0.132, 0.943, 0.06268, 0.9869, 0.1249, 0.6636, 0.3626, 0.6669, 0.4512, 0.6261, 0.4122, 0.5686, 0.4417, 0.6261, 0.4122, 0.6313, 0.4916, 0.2002, 0.212, 0.1827, 0.2641, 0.1649, 0.265, 0.3183, 0.8662, 0.2817, 0.8851, 0.2819, 0.6883, 0.2889, 0.6228, 0.236, 0.6492, 0.2496, 0.5941, 0.0243, 0.4756, 0.02611, 0.4006, 0.06049, 0.4521, 0.08752, 0.3477, 0.1484, 0.4059, 0.1142, 0.4423, 0.236, 0.6492, 0.2819, 0.6883, 0.2302, 0.7074, 0.06049, 0.4521, 0.06147, 0.3877, 0.1142, 0.4423, 0.06049, 0.4521, 0.1058, 0.49, 0.0723, 0.5225, 0.2415, 0.5543, 0.2496, 0.5941, 0.1895, 0.6091, 0.6669, 0.4512, 0.6714, 0.4938, 0.6313, 0.4916, 0.9297, 0.151, 0.9575, 0.132, 0.9764, 0.207, 0.1206, 0.3144, 0.1559, 0.3514, 0.1484, 0.4059, 0.2817, 0.8851, 0.241, 0.8981, 0.2302, 0.7074, 0.241, 0.8981, 0.2649, 0.953, 0.1797, 0.9675, 0.9297, 0.151, 0.9416, 0.238, 0.901, 0.1858, 0.241, 0.8981, 0.1976, 0.9047, 0.18, 0.7139, 0.236, 0.6492, 0.2302, 0.7074, 0.18, 0.7139, 0.236, 0.6492, 0.1925, 0.6571, 0.1895, 0.6091, 0.2368, 0.9921, 0.1716, 1.0, 0.1797, 0.9675, 0.1058, 0.49, 0.1142, 0.4423, 0.1778, 0.4598, 0.1925, 0.6571, 0.1428, 0.656, 0.1895, 0.6091, 0.1058, 0.49, 0.1711, 0.508, 0.1338, 0.5539, 0.1976, 0.9047, 0.1533, 0.9047, 0.18, 0.7139, 0.1559, 0.3514, 0.1887, 0.3515, 0.1484, 0.4059, 0.1428, 0.656, 0.18, 0.7139, 0.1231, 0.7069, 0.1895, 0.6091, 0.1122, 0.6013, 0.1272, 0.5632, 0.1716, 1.0, 0.09009, 0.9867, 0.09345, 0.9557, 0.9416, 0.238, 0.9764, 0.207, 0.9621, 0.2835, 0.1533, 0.9047, 0.1797, 0.9675, 0.09345, 0.9557, 0.1122, 0.6013, 0.1428, 0.656, 0.1001, 0.6433, 0.1711, 0.508, 0.2362, 0.4913, 0.2167, 0.5543, 0.1231, 0.7069, 0.06874, 0.8851, 0.07608, 0.6916, 0.1484, 0.4059, 0.2245, 0.3905, 0.1778, 0.4598, 0.1428, 0.656, 0.1231, 0.7069, 0.07608, 0.6916, 0.06874, 0.8851, 0.03168, 0.8663, 0.07608, 0.6916, 0.2362, 0.4913, 0.1778, 0.4598, 0.2525, 0.4239, 0.1001, 0.6433, 0.0592, 0.6202, 0.1122, 0.6013, 0.09009, 0.9867, 0.02114, 0.9504, 0.01931, 0.9196, 0.06874, 0.8851, 0.09345, 0.9557, 0.01931, 0.9196, 0.9416, 0.238, 0.9025, 0.2983, 0.8878, 0.2525, 0.2362, 0.4913, 0.291, 0.4433, 0.2933, 0.5126, 0.9621, 0.2835, 0.9869, 0.3066, 0.9387, 0.3655, 0.9025, 0.2983, 0.9621, 0.2835, 0.9087, 0.3413, 0.2245, 0.3905, 0.1887, 0.3515, 0.2186, 0.3228, 0.0592, 0.6202, 0.07608, 0.6916, 0.02535, 0.6531, 0.0592, 0.6202, 0.02423, 0.5794, 0.06398, 0.5652, 0.6924, 0.515, 0.6998, 0.5979, 0.6632, 0.5592, 0.6045, 0.5086, 0.6564, 0.4938, 0.6632, 0.5592, 0.2284, 0.2676, 0.1877, 0.2828, 0.1827, 0.2641, 0.9087, 0.3413, 0.9387, 0.3655, 0.8908, 0.3862, 0.6068, 0.552, 0.6632, 0.5592, 0.6662, 0.6302, 0.2525, 0.4239, 0.2245, 0.3905, 0.2682, 0.2822, 0.4137, 0.6032, 0.4491, 0.5448, 0.4536, 0.6099, 0.291, 0.4433, 0.2525, 0.4239, 0.2991, 0.3388, 0.352, 0.4352, 0.291, 0.4433, 0.3293, 0.374, 0.4536, 0.6099, 0.609, 0.6574, 0.4539, 0.6737, 0.4137, 0.6032, 0.4536, 0.6099, 0.4539, 0.6737, 0.4137, 0.6032, 0.4143, 0.6583, 0.3847, 0.6485, 0.6998, 0.5979, 0.6998, 0.7019, 0.6662, 0.6302, 0.9025, 0.2983, 0.9087, 0.3413, 0.8495, 0.3425, 0.609, 0.6574, 0.6662, 0.6302, 0.6629, 0.7438, 0.9025, 0.2983, 0.843, 0.2938, 0.8878, 0.2525, 0.2186, 0.3228, 0.1782, 0.2953, 0.1877, 0.2828, 0.2682, 0.2822, 0.2186, 0.3228, 0.2284, 0.2676, 0.609, 0.6574, 0.6072, 0.7151, 0.4539, 0.6737, 0.4143, 0.6583, 0.4121, 0.7234, 0.3838, 0.7163, 0.3838, 0.3339, 0.3293, 0.374, 0.345, 0.2849, 0.8908, 0.3862, 0.8391, 0.3839, 0.8495, 0.3425, 0.6072, 0.7151, 0.6034, 0.7733, 0.4474, 0.7742, 0.4121, 0.7234, 0.4539, 0.6737, 0.4474, 0.7742, 0.345, 0.2849, 0.2991, 0.3388, 0.3015, 0.231, 0.6998, 0.7019, 0.6931, 0.8083, 0.6629, 0.7438, 0.843, 0.2938, 0.8495, 0.3425, 0.7984, 0.3023, 0.6034, 0.7733, 0.6629, 0.7438, 0.6536, 0.8585, 0.8391, 0.3839, 0.8265, 0.42, 0.7729, 0.3826, 0.345, 0.2849, 0.3255, 0.1729, 0.3838, 0.227, 0.8495, 0.3425, 0.8391, 0.3839, 0.7936, 0.3517, 0.4029, 0.8008, 0.4474, 0.7742, 0.4367, 0.8553, 0.6536, 0.8585, 0.6931, 0.8083, 0.6832, 0.8815, 0.4474, 0.7742, 0.5908, 0.8821, 0.4367, 0.8553, 0.1827, 0.2641, 0.1877, 0.2828, 0.1782, 0.2953, 0.1641, 0.2901, 0.1649, 0.265])
me_sphere.materials.append(mat_apple1)
me_sphere.materials.append(mat_top1)
me_sphere.materials.append(mat_apple2)
me_sphere.materials.append(mat_apple3)
me_sphere.materials.append(mat_apple4)
me_sphere.materials.append(mat_top2_001)
me_sphere.materials.append(mat_apple1_001)
me_sphere.materials.append(mat_top1_001)
me_sphere.materials.append(mat_apple2_001)
me_sphere.materials.append(mat_apple3_001)
me_sphere.materials.append(mat_apple4_001)
me_sphere.materials.append(mat_top2)
me_sphere.use_remesh_preserve_volume = False
me_sphere.use_remesh_preserve_attributes = False
me_sphere.use_mirror_vertex_groups = False
me_sphere.update()

# ---- objects
ob_apple = bpy.data.objects.new('Apple', me_sphere)

# ---- transforms, parenting, visibility, modifiers, constraints
ob_apple.location = (0.0, 0.0, 0.0)
ob_apple.rotation_euler = (-4.371e-08, -4.371e-08, 1.571)
ob_apple.lineart.crease_threshold = 0.0

# ---- collection membership
col_collection_1.objects.link(ob_apple)

# ---- scene / render settings (as saved in the file)
scene.frame_start = 1; scene.frame_end = 250; scene.frame_set(1)
scene.render.engine = 'BLENDER_EEVEE_NEXT'
scene.render.resolution_percentage = 50
scene.render.dither_intensity = 0.0
scene.cycles.use_denoising = False
scene.cycles.samples = 128
scene.cycles.sampling_pattern = 'TABULATED_SOBOL'
scene.cycles.use_adaptive_sampling = False
scene.cycles.use_light_tree = False
scene.cycles.blur_glossy = 0.0
scene.cycles.sample_clamp_indirect = 0.0
scene.view_settings.view_transform = 'Standard'
bpy.context.view_layer.update()

# ---- added for rendering (the .blend has no active camera and no usable light): camera, sun
cam_auto = bpy.data.cameras.new('AutoCamera')
cam_auto.lens = 50.0
cam_auto.sensor_width = 36.0
cam_auto.clip_end = 1000.0
ob_auto_camera = bpy.data.objects.new('AutoCamera', cam_auto)
scene.collection.objects.link(ob_auto_camera)
ob_auto_camera.location = (3.12196, -3.74617, 3.12388)
ob_auto_camera.rotation_euler = (1.09748, -7.21219e-08, 0.694738)
scene.camera = ob_auto_camera
light_auto_sun = bpy.data.lights.new('AutoSun', 'SUN')
light_auto_sun.energy = 3.0
light_auto_sun.angle = 0.0523599
ob_auto_sun = bpy.data.objects.new('AutoSun', light_auto_sun)
scene.collection.objects.link(ob_auto_sun)
ob_auto_sun.rotation_euler = (0.872665, 0.174533, 0.523599)
bpy.context.view_layer.update()
